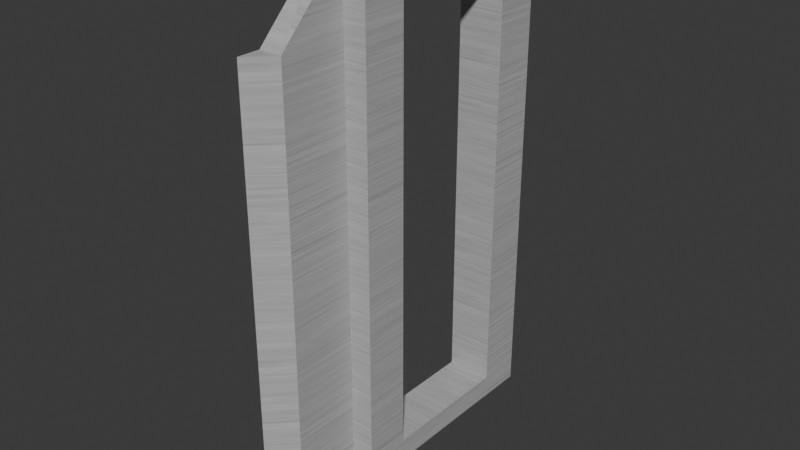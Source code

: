 # Source: 1x2_opening.blend  (saved by Blender 4.0.36; exported with 4.5.12 LTS)
import bpy
from mathutils import Matrix  # noqa: F401  (used for matrix-valued properties, if any)

bpy.ops.wm.read_factory_settings(use_empty=True)
scene = bpy.context.scene
scene.name = 'Scene'

# ---- collections
col_collection = bpy.data.collections.new('Collection'); scene.collection.children.link(col_collection)

# ---- images (referenced by path relative to the original .blend; pixels are not part of the script)
import os
ASSET_DIR = os.environ.get("B2B_ASSET_DIR", "")  # directory of the original .blend (textures are referenced by path, not embedded)
HERE = os.path.dirname(os.path.abspath(__file__))  # packed textures are extracted next to this script under _unpacked/

def load_image(name, relpath, width, height, colorspace="sRGB"):
    """Load a texture the original file referenced (path relative to the .blend, or extracted next to this script)."""
    p = next((c for c in (os.path.join(HERE, relpath), os.path.join(ASSET_DIR, relpath)) if relpath and os.path.exists(c)), "")
    if p:
        img = bpy.data.images.load(p, check_existing=True)
        img.name = name
    else:  # same state as the original file: an image datablock whose file is absent (Cycles renders it pink)
        img = bpy.data.images.new(name, width, height)
        img.source = "FILE"
        img.filepath = "//" + (relpath or name)
    img.colorspace_settings.name = colorspace
    return img
img_horizontal_brushed = load_image('horizontal_brushed', '_unpacked/horizontal_brushed.1052bf83.png', 256, 256, 'sRGB')

# ---- materials (node trees are filled in below, after node groups)
mat_h_um_titanium_lightblue = bpy.data.materials.new('h_um titanium_lightblue')
mat_h_um_titanium_lightblue.use_transparent_shadow = False
mat_h_um_titanium_lightblue.diffuse_color = (0.3807, 0.7929, 0.1207, 1.0)

# ---- material node trees
mat_h_um_titanium_lightblue.use_nodes = True; mat_h_um_titanium_lightblue.node_tree.nodes.clear()
_N = mat_h_um_titanium_lightblue.node_tree.nodes; _L = mat_h_um_titanium_lightblue.node_tree.links
n0 = _N.new('ShaderNodeBsdfPrincipled'); n0.name = 'Principled BSDF'; n0.location = (-260, 0)
n0.inputs[3].default_value = 1.45
n1 = _N.new('ShaderNodeOutputMaterial'); n1.name = 'Material Output'; n1.location = (0, 0)
n2 = _N.new('ShaderNodeTexImage'); n2.name = 'Image Texture'; n2.location = (-1600, 500)
n2.image = img_horizontal_brushed
_L.new(n0.outputs[0], n1.inputs[0])
_L.new(n2.outputs[0], n0.inputs[0])
n1.is_active_output = True

# ---- world
world_world = bpy.data.worlds.new('World'); scene.world = world_world
world_world.use_nodes = True; world_world.node_tree.nodes.clear()
_N = world_world.node_tree.nodes; _L = world_world.node_tree.links
n0 = _N.new('ShaderNodeOutputWorld'); n0.name = 'World Output'; n0.location = (300, 300)
n1 = _N.new('ShaderNodeBackground'); n1.name = 'Background'; n1.location = (10, 300)
n1.inputs[0].default_value = (0.05088, 0.05088, 0.05088, 1.0)
_L.new(n1.outputs[0], n0.inputs[0])
n0.is_active_output = True
world_world.color = (0.05088, 0.05088, 0.05088)
world_world.use_sun_shadow = False
world_world.sun_shadow_jitter_overblur = 0.0

# ---- meshes
me_l6_default_default = bpy.data.meshes.new('L6 default default')
me_l6_default_default.from_pydata([(50.0, 250.0, -475.0), (-3.015e-06, 350.0, -575.0), (50.0, 350.0, 525.0), (50.0, -150.0, 525.0), (-50.0, 350.0, -575.0), (50.0, -150.0, -525.0), (-6.9e-05, -300.0, -575.0), (-9.129e-05, -150.0, -575.0), (-6.9e-05, -300.0, 425.0), (-6.9e-05, -150.0, 575.0), (8.858e-07, 350.0, 575.0), (-50.0, -350.0, -575.0), (-50.0, -50.0, 475.0), (-50.0, 250.0, -475.0), (-50.0, 250.0, 475.0), (-50.0, -350.0, 425.0), (-50.0, -300.0, 425.0), (-50.0, -150.0, 575.0), (-50.0, 350.0, 575.0), (-50.0, -50.0, -475.0), (50.0, 350.0, -525.0), (50.0, -50.0, -475.0), (50.0, -50.0, 475.0), (50.0, 250.0, 475.0)], [], [(0, 13, 21), (19, 21, 13), (20, 5, 1), (7, 1, 5), (10, 9, 2), (3, 2, 9), (10, 2, 18), (20, 18, 2), (18, 20, 4), (1, 4, 20), (8, 15, 6), (11, 6, 15), (3, 9, 5), (7, 5, 9), (6, 7, 8), (9, 8, 7), (10, 18, 9), (17, 9, 18), (16, 8, 17), (9, 17, 8), (1, 7, 4), (6, 4, 7), (4, 6, 11), (19, 22, 21), (22, 19, 12), (14, 0, 23), (0, 14, 13), (12, 23, 22), (23, 12, 14), (18, 14, 17), (14, 18, 13), (4, 13, 18), (13, 4, 19), (11, 19, 4), (19, 11, 12), (17, 14, 12, 11, 15, 16), (2, 0, 20), (21, 20, 0), (20, 21, 5), (22, 5, 21), (5, 22, 3), (23, 3, 22), (3, 23, 2), (0, 2, 23), (8, 16, 15)])
me_l6_default_default.polygons.foreach_set('use_smooth', [True] * 45)
_k = set([(0, 13), (0, 21), (0, 23), (1, 4), (1, 7), (1, 20), (2, 3), (2, 10), (2, 20), (3, 5), (3, 9), (4, 11), (4, 18), (5, 7), (5, 20), (6, 7), (6, 8), (6, 11), (7, 9), (8, 9), (8, 15), (8, 16), (9, 10), (9, 17), (10, 18), (11, 15), (12, 14), (12, 19), (12, 22), (13, 14), (13, 19), (14, 23), (15, 16), (16, 17), (17, 18), (19, 21), (21, 22), (22, 23)])
me_l6_default_default.attributes.new('sharp_edge', 'BOOLEAN', 'EDGE').data.foreach_set('value', [ (min(e.vertices), max(e.vertices)) in _k for e in me_l6_default_default.edges])
_uv = me_l6_default_default.uv_layers.new(name='UVMap_0')
_uv.uv.foreach_set('vector', [0.6293, 0.8591, 0.4554, 0.8591, 0.6293, 0.3374, 0.4554, 0.3374, 0.6293, 0.3374, 0.4554, 0.8591, 1.068, -0.4182, 0.1987, -0.4182, 1.068, -0.5052, 0.1987, -0.5052, 1.068, -0.5052, 0.1987, -0.4182, 1.068, 1.495, 0.1987, 1.495, 1.068, 1.408, 0.1987, 1.408, 1.068, 1.408, 0.1987, 1.495, 0.5424, 1.495, 0.6293, 1.408, 0.4554, 1.495, 0.6293, -0.4182, 0.4554, 1.495, 0.6293, 1.408, 0.4554, 1.495, 0.6293, -0.4182, 0.4554, -0.5052, 0.5424, -0.5052, 0.4554, -0.5052, 0.6293, -0.4182, 0.5424, 1.234, 0.4554, 1.234, 0.5424, -0.5052, 0.4554, -0.5052, 0.5424, -0.5052, 0.4554, 1.234, 0.6293, 1.408, 0.5424, 1.495, 0.6293, -0.4182, 0.5424, -0.5052, 0.6293, -0.4182, 0.5424, 1.495, -0.06216, -0.5052, 0.1987, -0.5052, -0.06216, 1.234, 0.1987, 1.495, -0.06216, 1.234, 0.1987, -0.5052, 0.5424, 1.033, 0.4554, 1.033, 0.5424, 0.1634, 0.4554, 0.1634, 0.5424, 0.1634, 0.4554, 1.033, 0.4554, 1.234, 0.5424, 1.234, 0.4554, 1.495, 0.5424, 0.1634, 0.4554, 0.1634, 0.5424, -0.09742, 0.5424, 1.033, 0.5424, 0.1634, 0.4554, 1.033, 0.5424, -0.09742, 0.4554, 1.033, 0.5424, 0.1634, 0.4554, 1.033, 0.5424, -0.09742, 0.4554, -0.1844, 0.4554, -0.3312, 0.6293, 1.321, 0.6293, -0.3312, 0.6293, 1.321, 0.4554, -0.3312, 0.4554, 1.321, 0.4554, 1.321, 0.6293, -0.3312, 0.6293, 1.321, 0.6293, -0.3312, 0.4554, 1.321, 0.4554, -0.3312, 0.4554, 0.3374, 0.6293, 0.8591, 0.6293, 0.3374, 0.6293, 0.8591, 0.4554, 0.3374, 0.4554, 0.8591, 1.068, 1.495, 0.8944, 1.321, 0.1987, 1.495, 0.8944, 1.321, 1.068, 1.495, 0.8944, -0.3312, 1.068, -0.5052, 0.8944, -0.3312, 1.068, 1.495, 0.8944, -0.3312, 1.068, -0.5052, 0.3726, -0.3312, -0.1491, -0.5052, 0.3726, -0.3312, 1.068, -0.5052, 0.3726, -0.3312, -0.1491, -0.5052, 0.3726, 1.321, 0.1987, 1.495, 0.8944, 1.321, 0.3726, 1.321, -0.1491, -0.5052, -0.1491, 1.234, -0.06216, 1.234, 1.068, 1.408, 0.8944, -0.3312, 1.068, -0.4182, 0.3726, -0.3312, 1.068, -0.4182, 0.8944, -0.3312, 1.068, -0.4182, 0.3726, -0.3312, 0.1987, -0.4182, 0.3726, 1.321, 0.1987, -0.4182, 0.3726, -0.3312, 0.1987, -0.4182, 0.3726, 1.321, 0.1987, 1.408, 0.8944, 1.321, 0.1987, 1.408, 0.3726, 1.321, 0.1987, 1.408, 0.8944, 1.321, 1.068, 1.408, 0.8944, -0.3312, 1.068, 1.408, 0.8944, 1.321, 0.5424, -0.09742, 0.4554, -0.09742, 0.4554, -0.1844])
me_l6_default_default.materials.append(mat_h_um_titanium_lightblue)
me_l6_default_default.update()
arm_armature = bpy.data.armatures.new('Armature')  # bones are not reproduced

# ---- objects
ob_armature = bpy.data.objects.new('Armature', arm_armature)
ob_l6_default_default = bpy.data.objects.new('L6 default default', me_l6_default_default)

# ---- transforms, parenting, visibility, modifiers, constraints
ob_armature.location = (0.0, 0.0, 0.0)
ob_l6_default_default.parent = ob_armature
ob_l6_default_default.location = (0.0, 0.0, 0.0)
_vg = ob_l6_default_default.vertex_groups.new(name='b_support')
_vg.add([0, 1, 2, 3, 4, 5, 6, 7, 8, 9, 10, 11, 12, 13, 14, 15, 16, 17, 18, 19, 20, 21, 22, 23], 1.0, 'REPLACE')
_m = ob_l6_default_default.modifiers.new('Armature', 'ARMATURE')
_m.object = ob_armature

# ---- collection membership
col_collection.objects.link(ob_armature)
col_collection.objects.link(ob_l6_default_default)

# ---- scene / render settings (as saved in the file)
scene.frame_start = 1; scene.frame_end = 250; scene.frame_set(1)
scene.render.engine = 'BLENDER_EEVEE_NEXT'
scene.cycles.sampling_pattern = 'TABULATED_SOBOL'
bpy.context.view_layer.update()

# ---- added for rendering (the .blend has no active camera and no usable light): camera, sun
cam_auto = bpy.data.cameras.new('AutoCamera')
cam_auto.lens = 50.0
cam_auto.sensor_width = 36.0
cam_auto.clip_end = 21920.8
ob_auto_camera = bpy.data.objects.new('AutoCamera', cam_auto)
scene.collection.objects.link(ob_auto_camera)
ob_auto_camera.location = (1249.05, -1498.86, 999.242)
ob_auto_camera.rotation_euler = (1.09748, -7.21219e-08, 0.694738)
scene.camera = ob_auto_camera
light_auto_sun = bpy.data.lights.new('AutoSun', 'SUN')
light_auto_sun.energy = 3.0
light_auto_sun.angle = 0.0523599
ob_auto_sun = bpy.data.objects.new('AutoSun', light_auto_sun)
scene.collection.objects.link(ob_auto_sun)
ob_auto_sun.rotation_euler = (0.872665, 0.174533, 0.523599)
bpy.context.view_layer.update()
